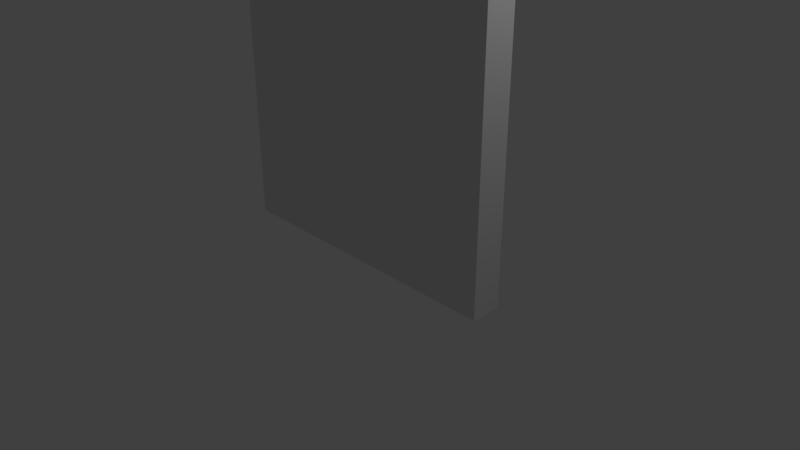 # Source: solunar_door_002.blend  (saved by Blender 2.78.0; exported with 4.5.12 LTS)
import bpy
from mathutils import Matrix  # noqa: F401  (used for matrix-valued properties, if any)

bpy.ops.wm.read_factory_settings(use_empty=True)
scene = bpy.context.scene
scene.name = 'Scene'

# ---- collections
col_collection_1 = bpy.data.collections.new('Collection 1'); scene.collection.children.link(col_collection_1)

# ---- materials (node trees are filled in below, after node groups)
mat_material = bpy.data.materials.new('Material')
mat_material.alpha_threshold = 0.0
mat_material.use_transparent_shadow = False
mat_material.roughness = 0.5
mat_material.line_color = (0.0, 0.0, 0.0, 1.0)

# ---- material node trees

# ---- world
world_world = bpy.data.worlds.new('World'); scene.world = world_world
world_world.color = (0.05088, 0.05088, 0.05088)
world_world.use_sun_shadow = False
world_world.sun_shadow_jitter_overblur = 0.0
world_world.cycles.sampling_method = 'MANUAL'

# ---- cameras
cam_camera = bpy.data.cameras.new('Camera')
cam_camera.clip_end = 100.0
cam_camera.lens = 35.0
cam_camera.sensor_width = 32.0
cam_camera.sensor_height = 18.0
cam_camera.ortho_scale = 7.314
cam_camera.dof.focus_distance = 0.0
cam_camera.dof.aperture_fstop = 128.0

# ---- lights
light_lamp = bpy.data.lights.new('Lamp', 'POINT')
light_lamp.transmission_factor = 0.0
light_lamp.cutoff_distance = 30.0
light_lamp.energy = 100.0
light_lamp.shadow_buffer_clip_start = 1.001
light_lamp.shadow_soft_size = 0.1
light_lamp.shadow_maximum_resolution = 0.006
light_lamp.use_absolute_resolution = True

# ---- meshes
me_cube = bpy.data.meshes.new('Cube')
me_cube.from_pydata([(1.0, 1.0, -1.0), (1.0, -1.0, -1.0), (-1.0, -1.0, -1.0), (-1.0, 1.0, -1.0), (1.0, 1.0, 1.0), (1.0, -1.0, 1.0), (-1.0, -1.0, 1.0), (-1.0, 1.0, 1.0)], [], [(0, 1, 2, 3), (4, 7, 6, 5), (0, 4, 5, 1), (1, 5, 6, 2), (2, 6, 7, 3), (4, 0, 3, 7)])
_uv = me_cube.uv_layers.new(name='UVMap')
_uv.uv.foreach_set('vector', [0.0, 0.9722, 0.0, 0.9722, 0.4444, 0.963, 0.4444, 0.963, 0.0, 0.9074, 0.4444, 0.9074, 0.4444, 1.037, 0.0, 1.037, 0.5926, 0.0, 0.5926, 0.8889, 0.5185, 0.8889, 0.5185, 0.0, 0.0, 0.0, 0.0, 0.8889, 0.4444, 0.8889, 0.4444, 0.0, 0.4444, 0.0, 0.4444, 0.8889, 0.5185, 0.8889, 0.5185, 0.0, 0.5556, 0.8889, 0.5556, 0.0, 1.0, 0.0, 1.0, 0.8889])
me_cube.materials.append(mat_material)
me_cube.use_remesh_preserve_volume = False
me_cube.use_remesh_preserve_attributes = False
me_cube.use_mirror_vertex_groups = False
me_cube.update()

# ---- objects
ob_cube = bpy.data.objects.new('Cube', me_cube)
ob_lamp = bpy.data.objects.new('Lamp', light_lamp)
ob_camera = bpy.data.objects.new('Camera', cam_camera)

# ---- transforms, parenting, visibility, modifiers, constraints
ob_cube.location = (0.0, 0.0, 2.0)
ob_cube.scale = (2.0, 0.2, 2.0)
ob_cube.lock_rotations_4d = False
ob_cube.empty_display_type = 'ARROWS'
ob_cube.lineart.crease_threshold = 0.0
ob_lamp.location = (4.076, 1.005, 5.904)
ob_lamp.rotation_euler = (0.6503, 0.05522, 1.866)
ob_lamp.lock_rotations_4d = False
ob_lamp.empty_display_type = 'ARROWS'
ob_lamp.color = (0.0, 0.0, 0.0, 0.0)
ob_lamp.lineart.crease_threshold = 0.0
ob_camera.location = (7.481, -6.508, 5.344)
ob_camera.rotation_euler = (1.109, 0.0, 0.8149)
ob_camera.lock_rotations_4d = False
ob_camera.empty_display_type = 'ARROWS'
ob_camera.color = (0.0, 0.0, 0.0, 0.0)
ob_camera.display_type = 'WIRE'
ob_camera.lineart.crease_threshold = 0.0

# ---- collection membership
col_collection_1.objects.link(ob_cube)
col_collection_1.objects.link(ob_lamp)
col_collection_1.objects.link(ob_camera)

# ---- scene / render settings (as saved in the file)
scene.camera = ob_camera
scene.frame_start = 1; scene.frame_end = 250; scene.frame_set(1)
scene.render.engine = 'BLENDER_EEVEE_NEXT'
scene.render.resolution_percentage = 50
scene.render.dither_intensity = 0.0
scene.cycles.use_denoising = False
scene.cycles.samples = 128
scene.cycles.sampling_pattern = 'TABULATED_SOBOL'
scene.cycles.light_sampling_threshold = 0.0
scene.cycles.use_adaptive_sampling = False
scene.cycles.use_light_tree = False
scene.cycles.blur_glossy = 0.0
scene.cycles.sample_clamp_indirect = 0.0
scene.view_settings.view_transform = 'Standard'
bpy.context.view_layer.update()
